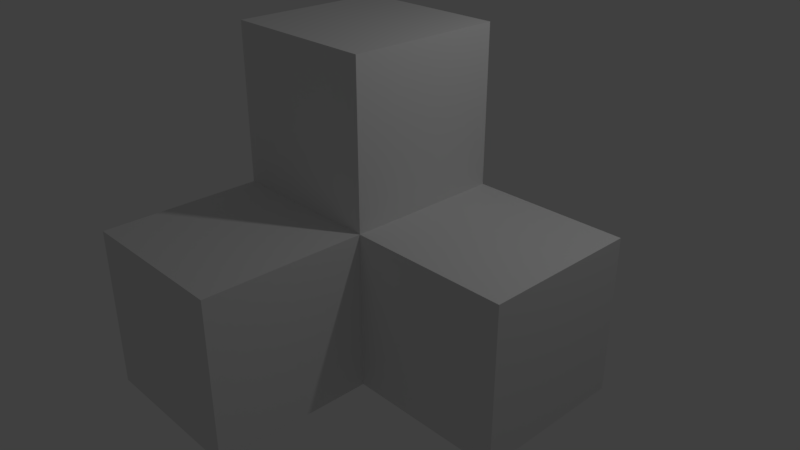 # Source: 4Y.blend  (saved by Blender 2.79.0; exported with 4.5.12 LTS)
import bpy
from mathutils import Matrix  # noqa: F401  (used for matrix-valued properties, if any)

bpy.ops.wm.read_factory_settings(use_empty=True)
scene = bpy.context.scene
scene.name = 'Scene'

# ---- collections
col_collection_1 = bpy.data.collections.new('Collection 1'); scene.collection.children.link(col_collection_1)

# ---- materials (node trees are filled in below, after node groups)
mat_material = bpy.data.materials.new('Material')
mat_material.alpha_threshold = 0.0
mat_material.use_transparent_shadow = False
mat_material.roughness = 0.5
mat_material.line_color = (0.0, 0.0, 0.0, 1.0)

# ---- material node trees

# ---- world
world_world = bpy.data.worlds.new('World'); scene.world = world_world
world_world.color = (0.05088, 0.05088, 0.05088)
world_world.use_sun_shadow = False
world_world.sun_shadow_jitter_overblur = 0.0
world_world.cycles.sampling_method = 'MANUAL'

# ---- cameras
cam_camera = bpy.data.cameras.new('Camera')
cam_camera.clip_end = 100.0
cam_camera.lens = 35.0
cam_camera.sensor_width = 32.0
cam_camera.sensor_height = 18.0
cam_camera.ortho_scale = 7.314
cam_camera.dof.focus_distance = 0.0
cam_camera.dof.aperture_fstop = 128.0

# ---- lights
light_lamp = bpy.data.lights.new('Lamp', 'POINT')
light_lamp.transmission_factor = 0.0
light_lamp.cutoff_distance = 30.0
light_lamp.energy = 100.0
light_lamp.shadow_buffer_clip_start = 1.001
light_lamp.shadow_soft_size = 0.1
light_lamp.shadow_maximum_resolution = 0.006
light_lamp.use_absolute_resolution = True

# ---- meshes
me_cube = bpy.data.meshes.new('Cube')
me_cube.from_pydata([(1.0, 1.0, -1.0), (1.0, -1.0, -1.0), (-1.0, -1.0, -1.0), (-1.0, 1.0, -1.0), (1.0, 1.0, 1.0), (1.0, -1.0, 1.0), (-1.0, -1.0, 1.0), (-1.0, 1.0, 1.0), (3.0, 1.0, -1.0), (3.0, -1.0, -1.0), (3.0, 1.0, 1.0), (3.0, -1.0, 1.0), (1.0, 1.0, 3.0), (1.0, -1.0, 3.0), (-1.0, -1.0, 3.0), (-1.0, 1.0, 3.0), (1.0, -3.0, -1.0), (-1.0, -3.0, -1.0), (1.0, -3.0, 1.0), (-1.0, -3.0, 1.0)], [], [(0, 1, 2, 3), (7, 6, 14, 15), (0, 4, 10, 8), (2, 1, 16, 17), (2, 6, 7, 3), (4, 0, 3, 7), (8, 10, 11, 9), (1, 0, 8, 9), (4, 5, 11, 10), (5, 1, 9, 11), (12, 15, 14, 13), (4, 7, 15, 12), (6, 5, 13, 14), (5, 4, 12, 13), (16, 18, 19, 17), (5, 6, 19, 18), (6, 2, 17, 19), (1, 5, 18, 16)])
me_cube.materials.append(mat_material)
me_cube.use_remesh_preserve_volume = False
me_cube.use_remesh_preserve_attributes = False
me_cube.use_mirror_vertex_groups = False
me_cube.update()

# ---- objects
ob_4y = bpy.data.objects.new('4Y', me_cube)
ob_lamp = bpy.data.objects.new('Lamp', light_lamp)
ob_camera = bpy.data.objects.new('Camera', cam_camera)

# ---- transforms, parenting, visibility, modifiers, constraints
ob_4y.location = (0.0, 0.0, 0.0)
ob_4y.lock_rotations_4d = False
ob_4y.empty_display_type = 'ARROWS'
ob_4y.lineart.crease_threshold = 0.0
ob_lamp.location = (4.076, 1.005, 5.904)
ob_lamp.rotation_euler = (0.6503, 0.05522, 1.866)
ob_lamp.lock_rotations_4d = False
ob_lamp.empty_display_type = 'ARROWS'
ob_lamp.color = (0.0, 0.0, 0.0, 0.0)
ob_lamp.lineart.crease_threshold = 0.0
ob_camera.location = (7.481, -6.508, 5.344)
ob_camera.rotation_euler = (1.109, 0.0, 0.8149)
ob_camera.lock_rotations_4d = False
ob_camera.empty_display_type = 'ARROWS'
ob_camera.color = (0.0, 0.0, 0.0, 0.0)
ob_camera.display_type = 'WIRE'
ob_camera.lineart.crease_threshold = 0.0

# ---- collection membership
col_collection_1.objects.link(ob_4y)
col_collection_1.objects.link(ob_lamp)
col_collection_1.objects.link(ob_camera)

# ---- scene / render settings (as saved in the file)
scene.camera = ob_camera
scene.frame_start = 1; scene.frame_end = 250; scene.frame_set(1)
scene.render.engine = 'BLENDER_EEVEE_NEXT'
scene.render.resolution_percentage = 50
scene.render.dither_intensity = 0.0
scene.cycles.use_denoising = False
scene.cycles.samples = 128
scene.cycles.sampling_pattern = 'TABULATED_SOBOL'
scene.cycles.use_adaptive_sampling = False
scene.cycles.use_light_tree = False
scene.cycles.blur_glossy = 0.0
scene.cycles.sample_clamp_indirect = 0.0
scene.view_settings.view_transform = 'Standard'
bpy.context.view_layer.update()
